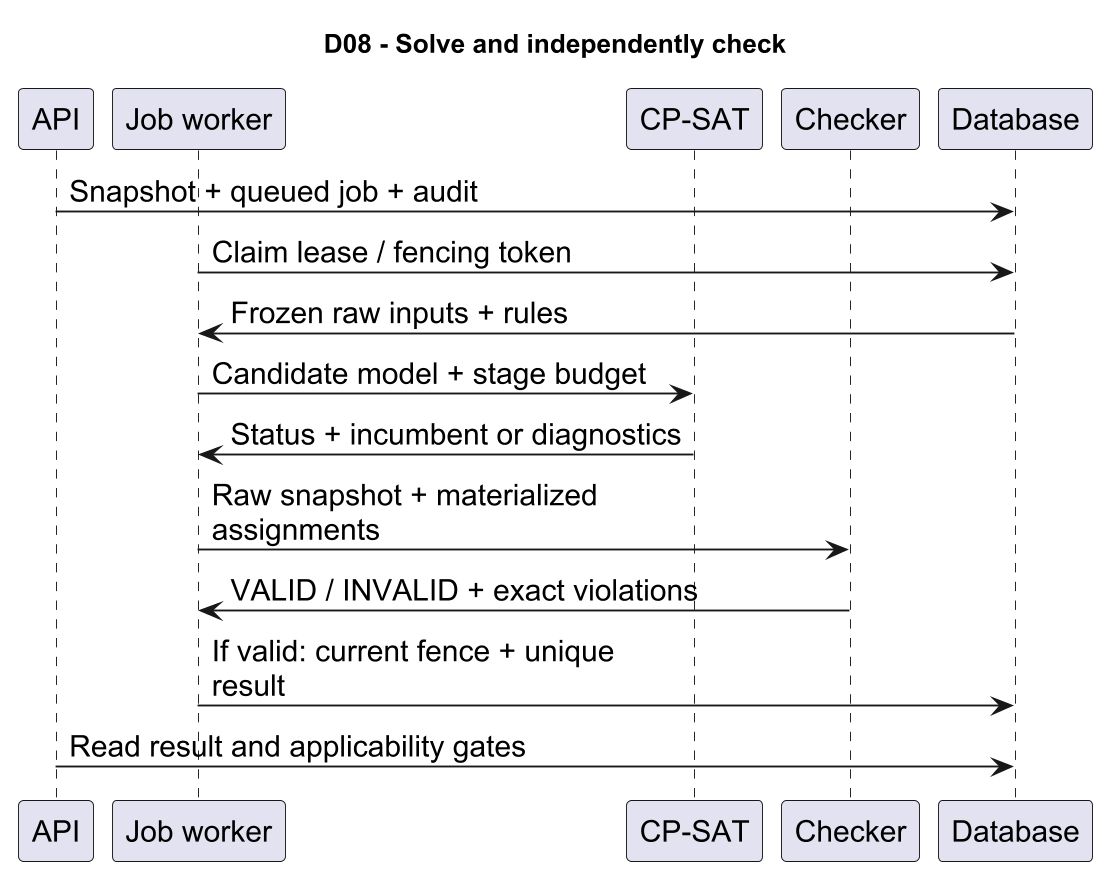

The diagram above was rendered by PlantUML. Its source (embedded in the PNG):
@startuml
skinparam dpi 180
skinparam backgroundColor white
skinparam shadowing false
skinparam defaultFontName Arial
skinparam defaultFontSize 16
title D08 - Solve and independently check
participant "API" as p0
participant "Job worker" as p1
participant "CP-SAT" as p2
participant "Checker" as p3
participant "Database" as p4
p0 -> p4 : Snapshot + queued job + audit
p1 -> p4 : Claim lease / fencing token
p4 -> p1 : Frozen raw inputs + rules
p1 -> p2 : Candidate model + stage budget
p2 -> p1 : Status + incumbent or diagnostics
p1 -> p3 : Raw snapshot + materialized\nassignments
p3 -> p1 : VALID / INVALID + exact violations
p1 -> p4 : If valid: current fence + unique\nresult
p0 -> p4 : Read result and applicability gates
@enduml